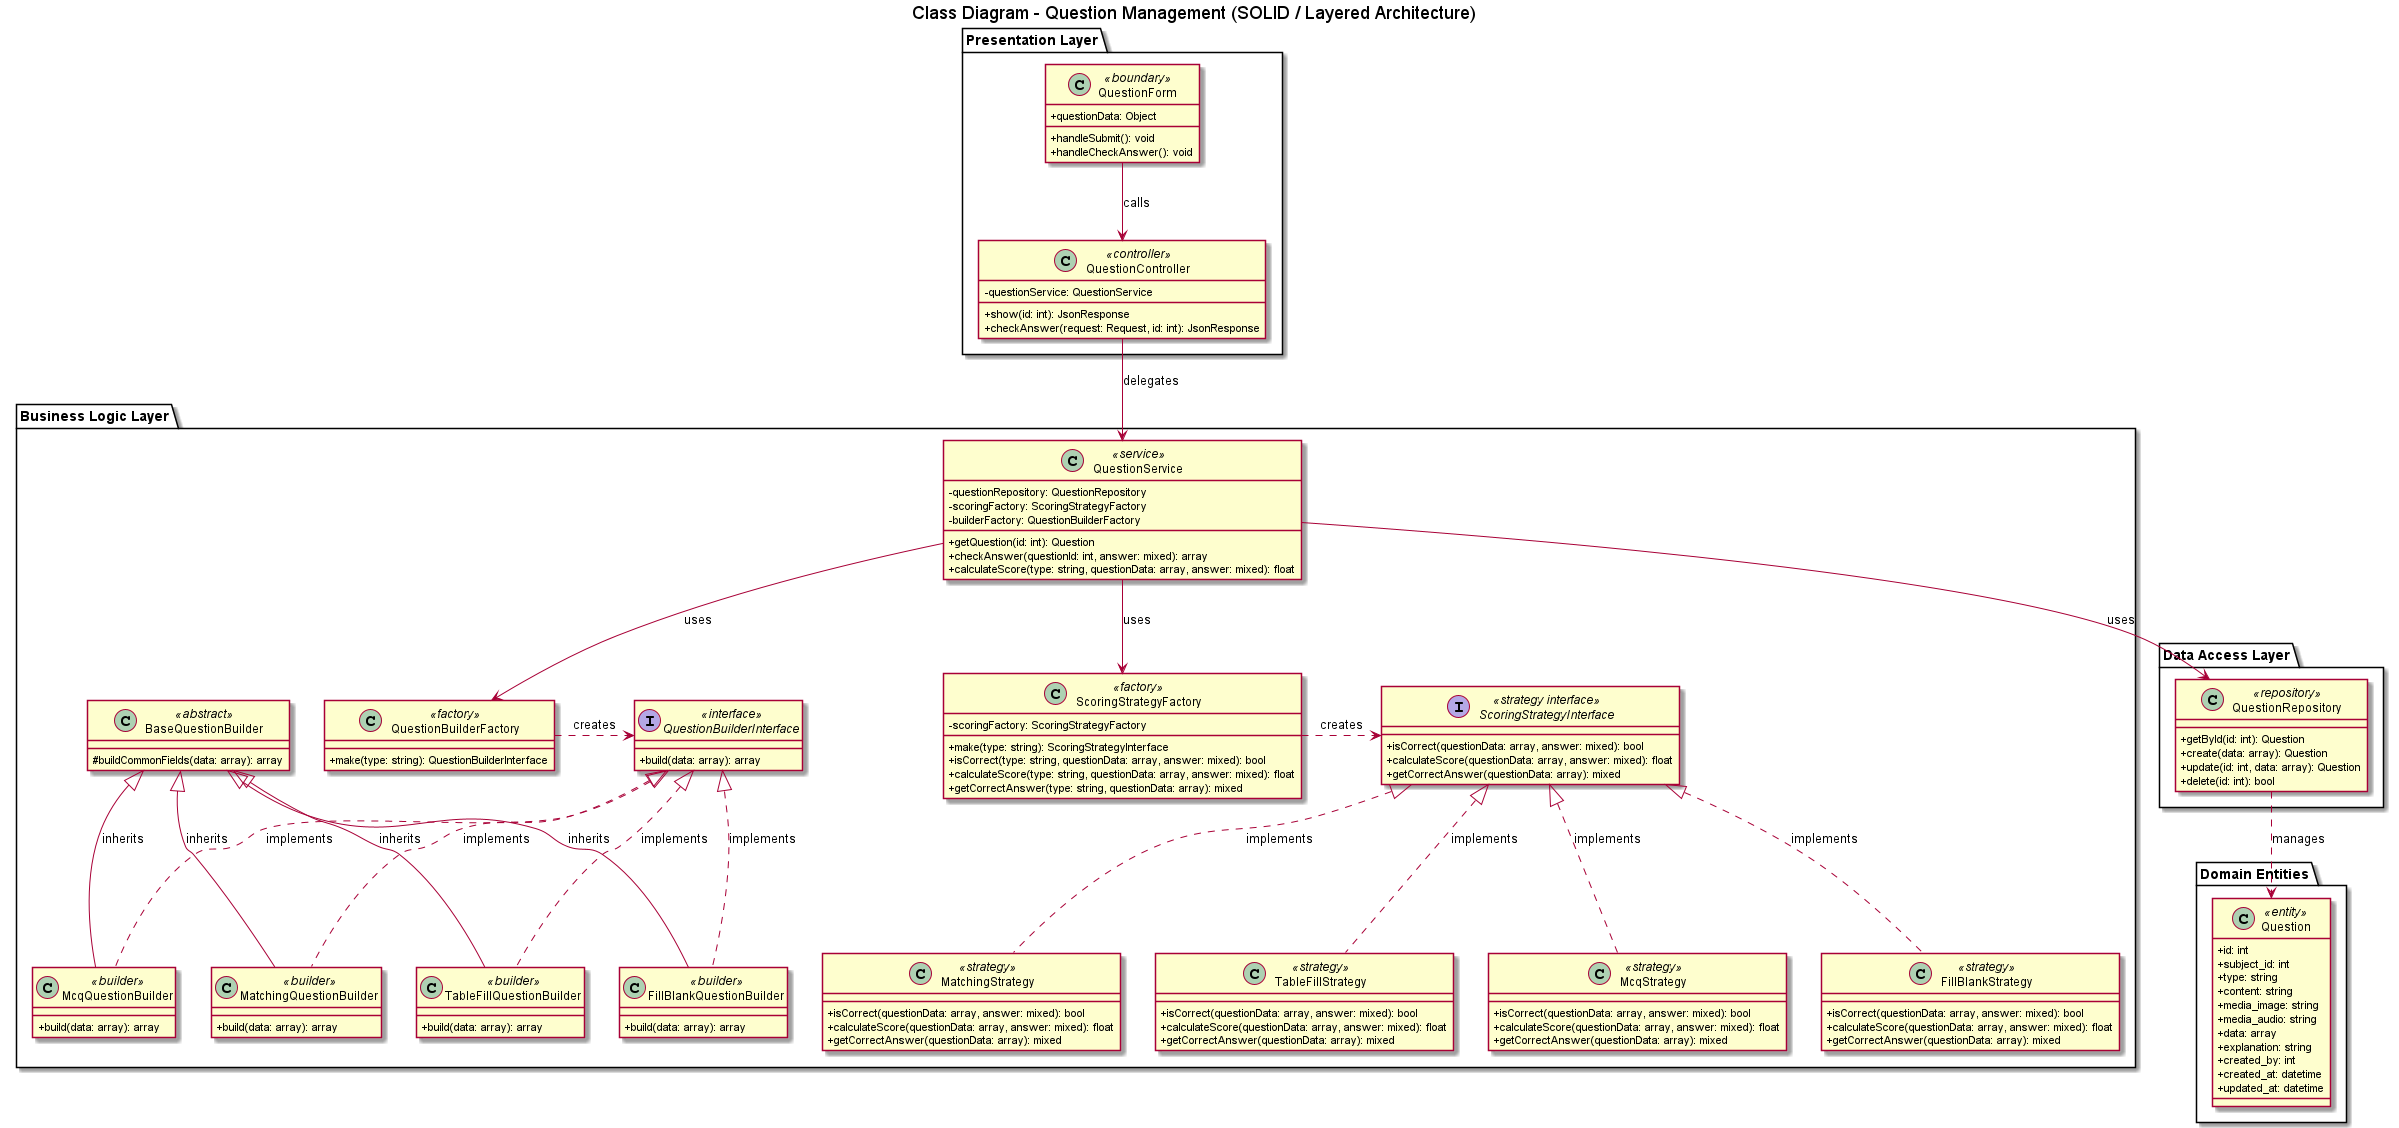

The diagram above was rendered by PlantUML. Its source (embedded in the PNG):
@startuml question_management_class_diagram
skinparam componentStyle rectangle
skinparam classAttributeIconSize 0

title Class Diagram - Question Management (SOLID / Layered Architecture)

' ==================== PRESENTATION LAYER ====================
package "Presentation Layer" {
    class QuestionForm <<boundary>> {
        +questionData: Object
        +handleSubmit(): void
        +handleCheckAnswer(): void
    }

    class QuestionController <<controller>> {
        -questionService: QuestionService
        +show(id: int): JsonResponse
        +checkAnswer(request: Request, id: int): JsonResponse
    }
}

' ==================== BUSINESS LOGIC LAYER ====================
package "Business Logic Layer" {
    class QuestionService <<service>> {
        -questionRepository: QuestionRepository
        -scoringFactory: ScoringStrategyFactory
        -builderFactory: QuestionBuilderFactory
        +getQuestion(id: int): Question
        +checkAnswer(questionId: int, answer: mixed): array
        +calculateScore(type: string, questionData: array, answer: mixed): float
    }

    ' --- BUILDER PATTERN FOR QUESTIONS ---
    interface QuestionBuilderInterface <<interface>> {
        +build(data: array): array
    }

    class QuestionBuilderFactory <<factory>> {
        +make(type: string): QuestionBuilderInterface
    }

    class BaseQuestionBuilder <<abstract>> {
        #buildCommonFields(data: array): array
    }

    class McqQuestionBuilder <<builder>> {
        +build(data: array): array
    }

    class FillBlankQuestionBuilder <<builder>> {
        +build(data: array): array
    }

    class MatchingQuestionBuilder <<builder>> {
        +build(data: array): array
    }

    class TableFillQuestionBuilder <<builder>> {
        +build(data: array): array
    }

    ' --- STRATEGY & FACTORY PATTERNS FOR SCORING ---
    class ScoringStrategyFactory <<factory>> {
        -scoringFactory: ScoringStrategyFactory
        +make(type: string): ScoringStrategyInterface
        +isCorrect(type: string, questionData: array, answer: mixed): bool
        +calculateScore(type: string, questionData: array, answer: mixed): float
        +getCorrectAnswer(type: string, questionData: array): mixed
    }

    interface ScoringStrategyInterface <<strategy interface>> {
        +isCorrect(questionData: array, answer: mixed): bool
        +calculateScore(questionData: array, answer: mixed): float
        +getCorrectAnswer(questionData: array): mixed
    }

    class McqStrategy <<strategy>> {
        +isCorrect(questionData: array, answer: mixed): bool
        +calculateScore(questionData: array, answer: mixed): float
        +getCorrectAnswer(questionData: array): mixed
    }

    class FillBlankStrategy <<strategy>> {
        +isCorrect(questionData: array, answer: mixed): bool
        +calculateScore(questionData: array, answer: mixed): float
        +getCorrectAnswer(questionData: array): mixed
    }

    class MatchingStrategy <<strategy>> {
        +isCorrect(questionData: array, answer: mixed): bool
        +calculateScore(questionData: array, answer: mixed): float
        +getCorrectAnswer(questionData: array): mixed
    }

    class TableFillStrategy <<strategy>> {
        +isCorrect(questionData: array, answer: mixed): bool
        +calculateScore(questionData: array, answer: mixed): float
        +getCorrectAnswer(questionData: array): mixed
    }
}

' ==================== DATA ACCESS LAYER ====================
package "Data Access Layer" {
    class QuestionRepository <<repository>> {
        +getById(id: int): Question
        +create(data: array): Question
        +update(id: int, data: array): Question
        +delete(id: int): bool
    }
}

' ==================== DOMAIN ENTITIES ====================
package "Domain Entities" {
    class Question <<entity>> {
        +id: int
        +subject_id: int
        +type: string
        +content: string
        +media_image: string
        +media_audio: string
        +data: array
        +explanation: string
        +created_by: int
        +created_at: datetime
        +updated_at: datetime
    }
}

' ==================== RELATIONSHIPS & DEPENDENCIES ====================

' UI Layer to Controller
QuestionForm --> QuestionController : calls

' Controller Layer to Service
QuestionController --> QuestionService : delegates

' Service Layer depends on Repositories, Builder Factory and Scoring Factory
QuestionService --> QuestionRepository : uses
QuestionService --> QuestionBuilderFactory : uses
QuestionService --> ScoringStrategyFactory : uses

' Builder Pattern Relationships
QuestionBuilderFactory .right.> QuestionBuilderInterface : creates
McqQuestionBuilder .up.|> QuestionBuilderInterface : implements
FillBlankQuestionBuilder .up.|> QuestionBuilderInterface : implements
MatchingQuestionBuilder .up.|> QuestionBuilderInterface : implements
TableFillQuestionBuilder .up.|> QuestionBuilderInterface : implements

BaseQuestionBuilder <|-- McqQuestionBuilder : inherits
BaseQuestionBuilder <|-- FillBlankQuestionBuilder : inherits
BaseQuestionBuilder <|-- MatchingQuestionBuilder : inherits
BaseQuestionBuilder <|-- TableFillQuestionBuilder : inherits

' Strategy & Factory Patterns Relationships
ScoringStrategyFactory .right.> ScoringStrategyInterface : creates
McqStrategy .up.|> ScoringStrategyInterface : implements
FillBlankStrategy .up.|> ScoringStrategyInterface : implements
MatchingStrategy .up.|> ScoringStrategyInterface : implements
TableFillStrategy .up.|> ScoringStrategyInterface : implements

' Data Access Layer interacts with Entities
QuestionRepository ..> Question : manages

@enduml